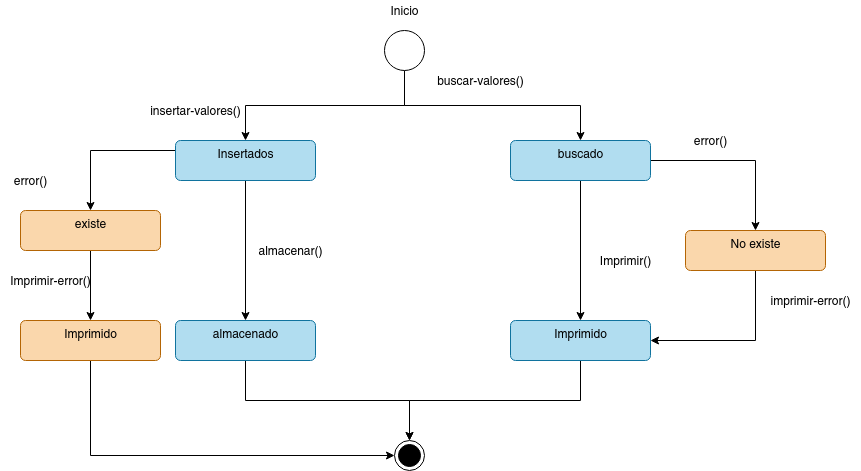

The diagram above was exported from draw.io. Its source (the exported page's mxGraphModel, read from the mxfile embedded in the PNG):
<mxGraphModel dx="908" dy="1330" grid="1" gridSize="10" guides="1" tooltips="1" connect="1" arrows="1" fold="1" page="1" pageScale="1" pageWidth="1169" pageHeight="1654" math="0" shadow="0">
  <root>
    <mxCell id="DoZo2iEOCkQQlqJXANs--0" />
    <mxCell id="DoZo2iEOCkQQlqJXANs--1" parent="DoZo2iEOCkQQlqJXANs--0" />
    <mxCell id="DoZo2iEOCkQQlqJXANs--6" style="edgeStyle=orthogonalEdgeStyle;rounded=0;orthogonalLoop=1;jettySize=auto;html=1;exitX=0.5;exitY=1;exitDx=0;exitDy=0;" edge="1" parent="DoZo2iEOCkQQlqJXANs--1" source="DoZo2iEOCkQQlqJXANs--2" target="DoZo2iEOCkQQlqJXANs--5">
      <mxGeometry relative="1" as="geometry" />
    </mxCell>
    <mxCell id="DoZo2iEOCkQQlqJXANs--31" style="edgeStyle=orthogonalEdgeStyle;rounded=0;orthogonalLoop=1;jettySize=auto;html=1;exitX=0.5;exitY=1;exitDx=0;exitDy=0;" edge="1" parent="DoZo2iEOCkQQlqJXANs--1" source="DoZo2iEOCkQQlqJXANs--2" target="DoZo2iEOCkQQlqJXANs--30">
      <mxGeometry relative="1" as="geometry" />
    </mxCell>
    <mxCell id="DoZo2iEOCkQQlqJXANs--2" value="" style="ellipse;whiteSpace=wrap;html=1;aspect=fixed;" vertex="1" parent="DoZo2iEOCkQQlqJXANs--1">
      <mxGeometry x="414" y="90" width="40" height="40" as="geometry" />
    </mxCell>
    <mxCell id="DoZo2iEOCkQQlqJXANs--4" value="Inicio" style="text;html=1;align=center;verticalAlign=middle;resizable=0;points=[];autosize=1;strokeColor=none;" vertex="1" parent="DoZo2iEOCkQQlqJXANs--1">
      <mxGeometry x="414" y="60" width="40" height="20" as="geometry" />
    </mxCell>
    <mxCell id="DoZo2iEOCkQQlqJXANs--10" style="edgeStyle=orthogonalEdgeStyle;rounded=0;orthogonalLoop=1;jettySize=auto;html=1;exitX=0.5;exitY=1;exitDx=0;exitDy=0;" edge="1" parent="DoZo2iEOCkQQlqJXANs--1" source="DoZo2iEOCkQQlqJXANs--5" target="DoZo2iEOCkQQlqJXANs--12">
      <mxGeometry relative="1" as="geometry">
        <mxPoint x="275" y="330" as="targetPoint" />
      </mxGeometry>
    </mxCell>
    <mxCell id="DoZo2iEOCkQQlqJXANs--16" style="edgeStyle=orthogonalEdgeStyle;rounded=0;orthogonalLoop=1;jettySize=auto;html=1;exitX=0;exitY=0.25;exitDx=0;exitDy=0;" edge="1" parent="DoZo2iEOCkQQlqJXANs--1" source="DoZo2iEOCkQQlqJXANs--5" target="DoZo2iEOCkQQlqJXANs--7">
      <mxGeometry relative="1" as="geometry" />
    </mxCell>
    <mxCell id="DoZo2iEOCkQQlqJXANs--5" value="Insertados" style="html=1;align=center;verticalAlign=top;rounded=1;absoluteArcSize=1;arcSize=10;dashed=0;fillColor=#b1ddf0;strokeColor=#10739e;" vertex="1" parent="DoZo2iEOCkQQlqJXANs--1">
      <mxGeometry x="205" y="200" width="140" height="40" as="geometry" />
    </mxCell>
    <mxCell id="DoZo2iEOCkQQlqJXANs--18" style="edgeStyle=orthogonalEdgeStyle;rounded=0;orthogonalLoop=1;jettySize=auto;html=1;exitX=0.5;exitY=1;exitDx=0;exitDy=0;entryX=0.5;entryY=0;entryDx=0;entryDy=0;" edge="1" parent="DoZo2iEOCkQQlqJXANs--1" source="DoZo2iEOCkQQlqJXANs--7" target="DoZo2iEOCkQQlqJXANs--17">
      <mxGeometry relative="1" as="geometry" />
    </mxCell>
    <mxCell id="DoZo2iEOCkQQlqJXANs--7" value="existe" style="html=1;align=center;verticalAlign=top;rounded=1;absoluteArcSize=1;arcSize=10;dashed=0;fillColor=#fad7ac;strokeColor=#b46504;" vertex="1" parent="DoZo2iEOCkQQlqJXANs--1">
      <mxGeometry x="50" y="270" width="140" height="40" as="geometry" />
    </mxCell>
    <mxCell id="DoZo2iEOCkQQlqJXANs--11" value="insertar-valores()" style="text;html=1;align=center;verticalAlign=middle;resizable=0;points=[];autosize=1;strokeColor=none;" vertex="1" parent="DoZo2iEOCkQQlqJXANs--1">
      <mxGeometry x="170" y="160" width="110" height="20" as="geometry" />
    </mxCell>
    <mxCell id="DoZo2iEOCkQQlqJXANs--15" style="edgeStyle=orthogonalEdgeStyle;rounded=0;orthogonalLoop=1;jettySize=auto;html=1;exitX=0.5;exitY=1;exitDx=0;exitDy=0;" edge="1" parent="DoZo2iEOCkQQlqJXANs--1" source="DoZo2iEOCkQQlqJXANs--12" target="DoZo2iEOCkQQlqJXANs--14">
      <mxGeometry relative="1" as="geometry" />
    </mxCell>
    <mxCell id="DoZo2iEOCkQQlqJXANs--12" value="almacenado" style="html=1;align=center;verticalAlign=top;rounded=1;absoluteArcSize=1;arcSize=10;dashed=0;fillColor=#b1ddf0;strokeColor=#10739e;" vertex="1" parent="DoZo2iEOCkQQlqJXANs--1">
      <mxGeometry x="205" y="380" width="140" height="40" as="geometry" />
    </mxCell>
    <mxCell id="DoZo2iEOCkQQlqJXANs--14" value="" style="ellipse;html=1;shape=endState;fillColor=#000000;strokeColor=#000000;" vertex="1" parent="DoZo2iEOCkQQlqJXANs--1">
      <mxGeometry x="424" y="500" width="30" height="30" as="geometry" />
    </mxCell>
    <mxCell id="DoZo2iEOCkQQlqJXANs--20" style="edgeStyle=orthogonalEdgeStyle;rounded=0;orthogonalLoop=1;jettySize=auto;html=1;exitX=0.5;exitY=1;exitDx=0;exitDy=0;entryX=0;entryY=0.5;entryDx=0;entryDy=0;" edge="1" parent="DoZo2iEOCkQQlqJXANs--1" source="DoZo2iEOCkQQlqJXANs--17" target="DoZo2iEOCkQQlqJXANs--14">
      <mxGeometry relative="1" as="geometry" />
    </mxCell>
    <mxCell id="DoZo2iEOCkQQlqJXANs--17" value="Imprimido" style="html=1;align=center;verticalAlign=top;rounded=1;absoluteArcSize=1;arcSize=10;dashed=0;fillColor=#fad7ac;strokeColor=#b46504;" vertex="1" parent="DoZo2iEOCkQQlqJXANs--1">
      <mxGeometry x="50" y="380" width="140" height="40" as="geometry" />
    </mxCell>
    <mxCell id="DoZo2iEOCkQQlqJXANs--19" value="Imprimir-error()" style="text;html=1;align=center;verticalAlign=middle;resizable=0;points=[];autosize=1;strokeColor=none;" vertex="1" parent="DoZo2iEOCkQQlqJXANs--1">
      <mxGeometry x="30" y="330" width="100" height="20" as="geometry" />
    </mxCell>
    <mxCell id="DoZo2iEOCkQQlqJXANs--26" value="almacenar()" style="text;html=1;align=center;verticalAlign=middle;resizable=0;points=[];autosize=1;strokeColor=none;" vertex="1" parent="DoZo2iEOCkQQlqJXANs--1">
      <mxGeometry x="280" y="300" width="80" height="20" as="geometry" />
    </mxCell>
    <mxCell id="DoZo2iEOCkQQlqJXANs--28" value="error()" style="text;html=1;align=center;verticalAlign=middle;resizable=0;points=[];autosize=1;strokeColor=none;" vertex="1" parent="DoZo2iEOCkQQlqJXANs--1">
      <mxGeometry x="35" y="230" width="50" height="20" as="geometry" />
    </mxCell>
    <mxCell id="DoZo2iEOCkQQlqJXANs--33" style="edgeStyle=orthogonalEdgeStyle;rounded=0;orthogonalLoop=1;jettySize=auto;html=1;exitX=0.5;exitY=1;exitDx=0;exitDy=0;" edge="1" parent="DoZo2iEOCkQQlqJXANs--1" source="DoZo2iEOCkQQlqJXANs--30" target="DoZo2iEOCkQQlqJXANs--32">
      <mxGeometry relative="1" as="geometry" />
    </mxCell>
    <mxCell id="DoZo2iEOCkQQlqJXANs--38" style="edgeStyle=orthogonalEdgeStyle;rounded=0;orthogonalLoop=1;jettySize=auto;html=1;exitX=1;exitY=0.5;exitDx=0;exitDy=0;" edge="1" parent="DoZo2iEOCkQQlqJXANs--1" source="DoZo2iEOCkQQlqJXANs--30" target="DoZo2iEOCkQQlqJXANs--37">
      <mxGeometry relative="1" as="geometry" />
    </mxCell>
    <mxCell id="DoZo2iEOCkQQlqJXANs--30" value="buscado" style="html=1;align=center;verticalAlign=top;rounded=1;absoluteArcSize=1;arcSize=10;dashed=0;fillColor=#b1ddf0;strokeColor=#10739e;" vertex="1" parent="DoZo2iEOCkQQlqJXANs--1">
      <mxGeometry x="540" y="200" width="140" height="40" as="geometry" />
    </mxCell>
    <mxCell id="DoZo2iEOCkQQlqJXANs--35" style="edgeStyle=orthogonalEdgeStyle;rounded=0;orthogonalLoop=1;jettySize=auto;html=1;exitX=0.5;exitY=1;exitDx=0;exitDy=0;" edge="1" parent="DoZo2iEOCkQQlqJXANs--1" source="DoZo2iEOCkQQlqJXANs--32" target="DoZo2iEOCkQQlqJXANs--14">
      <mxGeometry relative="1" as="geometry" />
    </mxCell>
    <mxCell id="DoZo2iEOCkQQlqJXANs--32" value="Imprimido" style="html=1;align=center;verticalAlign=top;rounded=1;absoluteArcSize=1;arcSize=10;dashed=0;fillColor=#b1ddf0;strokeColor=#10739e;" vertex="1" parent="DoZo2iEOCkQQlqJXANs--1">
      <mxGeometry x="540" y="380" width="140" height="40" as="geometry" />
    </mxCell>
    <mxCell id="DoZo2iEOCkQQlqJXANs--34" value="Imprimir()" style="text;html=1;align=center;verticalAlign=middle;resizable=0;points=[];autosize=1;strokeColor=none;" vertex="1" parent="DoZo2iEOCkQQlqJXANs--1">
      <mxGeometry x="620" y="310" width="70" height="20" as="geometry" />
    </mxCell>
    <mxCell id="DoZo2iEOCkQQlqJXANs--40" style="edgeStyle=orthogonalEdgeStyle;rounded=0;orthogonalLoop=1;jettySize=auto;html=1;exitX=0.5;exitY=1;exitDx=0;exitDy=0;entryX=1;entryY=0.5;entryDx=0;entryDy=0;" edge="1" parent="DoZo2iEOCkQQlqJXANs--1" source="DoZo2iEOCkQQlqJXANs--37" target="DoZo2iEOCkQQlqJXANs--32">
      <mxGeometry relative="1" as="geometry" />
    </mxCell>
    <mxCell id="DoZo2iEOCkQQlqJXANs--37" value="No existe" style="html=1;align=center;verticalAlign=top;rounded=1;absoluteArcSize=1;arcSize=10;dashed=0;fillColor=#fad7ac;strokeColor=#b46504;" vertex="1" parent="DoZo2iEOCkQQlqJXANs--1">
      <mxGeometry x="715" y="290" width="140" height="40" as="geometry" />
    </mxCell>
    <mxCell id="DoZo2iEOCkQQlqJXANs--39" value="error()" style="text;html=1;align=center;verticalAlign=middle;resizable=0;points=[];autosize=1;strokeColor=none;" vertex="1" parent="DoZo2iEOCkQQlqJXANs--1">
      <mxGeometry x="715" y="190" width="50" height="20" as="geometry" />
    </mxCell>
    <mxCell id="DoZo2iEOCkQQlqJXANs--41" value="imprimir-error()" style="text;html=1;align=center;verticalAlign=middle;resizable=0;points=[];autosize=1;strokeColor=none;" vertex="1" parent="DoZo2iEOCkQQlqJXANs--1">
      <mxGeometry x="790" y="350" width="100" height="20" as="geometry" />
    </mxCell>
    <mxCell id="DoZo2iEOCkQQlqJXANs--42" value="buscar-valores()" style="text;html=1;align=center;verticalAlign=middle;resizable=0;points=[];autosize=1;strokeColor=none;" vertex="1" parent="DoZo2iEOCkQQlqJXANs--1">
      <mxGeometry x="460" y="130" width="100" height="20" as="geometry" />
    </mxCell>
  </root>
</mxGraphModel>